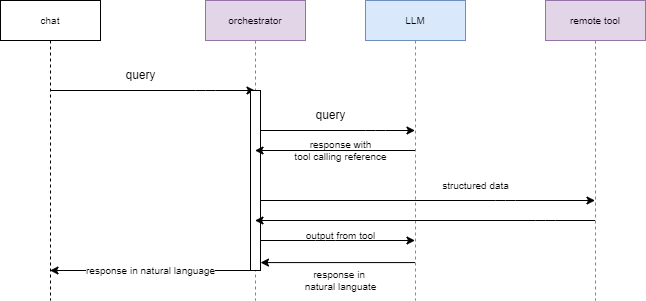

The diagram above was exported from draw.io. Its source (the exported page's mxGraphModel, read from the mxfile embedded in the PNG):
<mxGraphModel dx="884" dy="679" grid="1" gridSize="10" guides="1" tooltips="1" connect="1" arrows="1" fold="1" page="1" pageScale="1" pageWidth="850" pageHeight="1100" math="0" shadow="0">
  <root>
    <mxCell id="0" />
    <mxCell id="1" parent="0" />
    <mxCell id="16" value="query" style="text;html=1;align=center;verticalAlign=middle;resizable=0;points=[];autosize=1;strokeColor=none;fillColor=none;" vertex="1" parent="1">
      <mxGeometry x="140" y="100" width="50" height="30" as="geometry" />
    </mxCell>
    <mxCell id="22" value="response with &lt;br&gt;tool calling reference" style="text;html=1;align=center;verticalAlign=middle;resizable=0;points=[];autosize=1;strokeColor=none;fillColor=none;fontSize=10;" vertex="1" parent="1">
      <mxGeometry x="305" y="170" width="120" height="40" as="geometry" />
    </mxCell>
    <mxCell id="27" value="output from tool" style="text;html=1;align=center;verticalAlign=middle;resizable=0;points=[];autosize=1;strokeColor=none;fillColor=none;fontSize=10;" vertex="1" parent="1">
      <mxGeometry x="320" y="260" width="90" height="30" as="geometry" />
    </mxCell>
    <mxCell id="31" style="edgeStyle=none;html=1;fontSize=10;startArrow=none;startFill=0;" edge="1" parent="1" source="28" target="29">
      <mxGeometry relative="1" as="geometry">
        <Array as="points">
          <mxPoint x="230" y="130" />
        </Array>
      </mxGeometry>
    </mxCell>
    <mxCell id="28" value="chat" style="shape=umlLifeline;perimeter=lifelinePerimeter;whiteSpace=wrap;html=1;container=1;collapsible=0;recursiveResize=0;outlineConnect=0;fontSize=10;" vertex="1" parent="1">
      <mxGeometry x="25" y="40" width="100" height="300" as="geometry" />
    </mxCell>
    <mxCell id="33" style="edgeStyle=none;html=1;fontSize=10;startArrow=none;startFill=0;" edge="1" parent="1" source="29" target="30">
      <mxGeometry relative="1" as="geometry">
        <Array as="points">
          <mxPoint x="400" y="170" />
        </Array>
      </mxGeometry>
    </mxCell>
    <mxCell id="29" value="orchestrator" style="shape=umlLifeline;perimeter=lifelinePerimeter;whiteSpace=wrap;html=1;container=1;collapsible=0;recursiveResize=0;outlineConnect=0;fontSize=10;fillColor=#e1d5e7;strokeColor=#9673a6;" vertex="1" parent="1">
      <mxGeometry x="230" y="40" width="100" height="300" as="geometry" />
    </mxCell>
    <mxCell id="36" value="" style="html=1;points=[];perimeter=orthogonalPerimeter;fontSize=10;" vertex="1" parent="29">
      <mxGeometry x="45" y="90" width="10" height="180" as="geometry" />
    </mxCell>
    <mxCell id="35" style="edgeStyle=none;html=1;fontSize=10;startArrow=none;startFill=0;" edge="1" parent="1" source="30" target="29">
      <mxGeometry relative="1" as="geometry" />
    </mxCell>
    <mxCell id="42" style="edgeStyle=none;html=1;entryX=1;entryY=0.956;entryDx=0;entryDy=0;entryPerimeter=0;fontSize=10;startArrow=none;startFill=0;" edge="1" parent="1" source="30" target="36">
      <mxGeometry relative="1" as="geometry" />
    </mxCell>
    <mxCell id="30" value="LLM" style="shape=umlLifeline;perimeter=lifelinePerimeter;whiteSpace=wrap;html=1;container=1;collapsible=0;recursiveResize=0;outlineConnect=0;fontSize=10;fillColor=#dae8fc;strokeColor=#6c8ebf;" vertex="1" parent="1">
      <mxGeometry x="390" y="40" width="100" height="300" as="geometry" />
    </mxCell>
    <mxCell id="41" style="edgeStyle=none;html=1;fontSize=10;startArrow=none;startFill=0;" edge="1" parent="1" source="32" target="29">
      <mxGeometry relative="1" as="geometry">
        <Array as="points">
          <mxPoint x="570" y="260" />
        </Array>
      </mxGeometry>
    </mxCell>
    <mxCell id="32" value="remote tool" style="shape=umlLifeline;perimeter=lifelinePerimeter;whiteSpace=wrap;html=1;container=1;collapsible=0;recursiveResize=0;outlineConnect=0;fontSize=10;fillColor=#e1d5e7;strokeColor=#9673a6;" vertex="1" parent="1">
      <mxGeometry x="570" y="40" width="100" height="300" as="geometry" />
    </mxCell>
    <mxCell id="34" value="query" style="text;html=1;align=center;verticalAlign=middle;resizable=0;points=[];autosize=1;strokeColor=none;fillColor=none;" vertex="1" parent="1">
      <mxGeometry x="330" y="140" width="50" height="30" as="geometry" />
    </mxCell>
    <mxCell id="37" value="response in natural language" style="edgeStyle=none;html=1;fontSize=10;startArrow=none;startFill=0;" edge="1" parent="1" source="36" target="28">
      <mxGeometry relative="1" as="geometry">
        <Array as="points">
          <mxPoint x="140" y="310" />
        </Array>
      </mxGeometry>
    </mxCell>
    <mxCell id="39" style="edgeStyle=none;html=1;fontSize=10;startArrow=none;startFill=0;" edge="1" parent="1" source="36" target="32">
      <mxGeometry relative="1" as="geometry">
        <Array as="points">
          <mxPoint x="530" y="240" />
        </Array>
      </mxGeometry>
    </mxCell>
    <mxCell id="40" style="edgeStyle=none;html=1;fontSize=10;startArrow=none;startFill=0;" edge="1" parent="1" source="36" target="30">
      <mxGeometry relative="1" as="geometry">
        <Array as="points">
          <mxPoint x="350" y="280" />
        </Array>
      </mxGeometry>
    </mxCell>
    <mxCell id="43" value="response in&amp;nbsp;&lt;br&gt;natural languate" style="text;html=1;align=center;verticalAlign=middle;resizable=0;points=[];autosize=1;strokeColor=none;fillColor=none;fontSize=10;" vertex="1" parent="1">
      <mxGeometry x="315" y="300" width="100" height="40" as="geometry" />
    </mxCell>
    <mxCell id="44" value="structured data" style="text;html=1;align=center;verticalAlign=middle;resizable=0;points=[];autosize=1;strokeColor=none;fillColor=none;fontSize=10;" vertex="1" parent="1">
      <mxGeometry x="455" y="210" width="90" height="30" as="geometry" />
    </mxCell>
  </root>
</mxGraphModel>